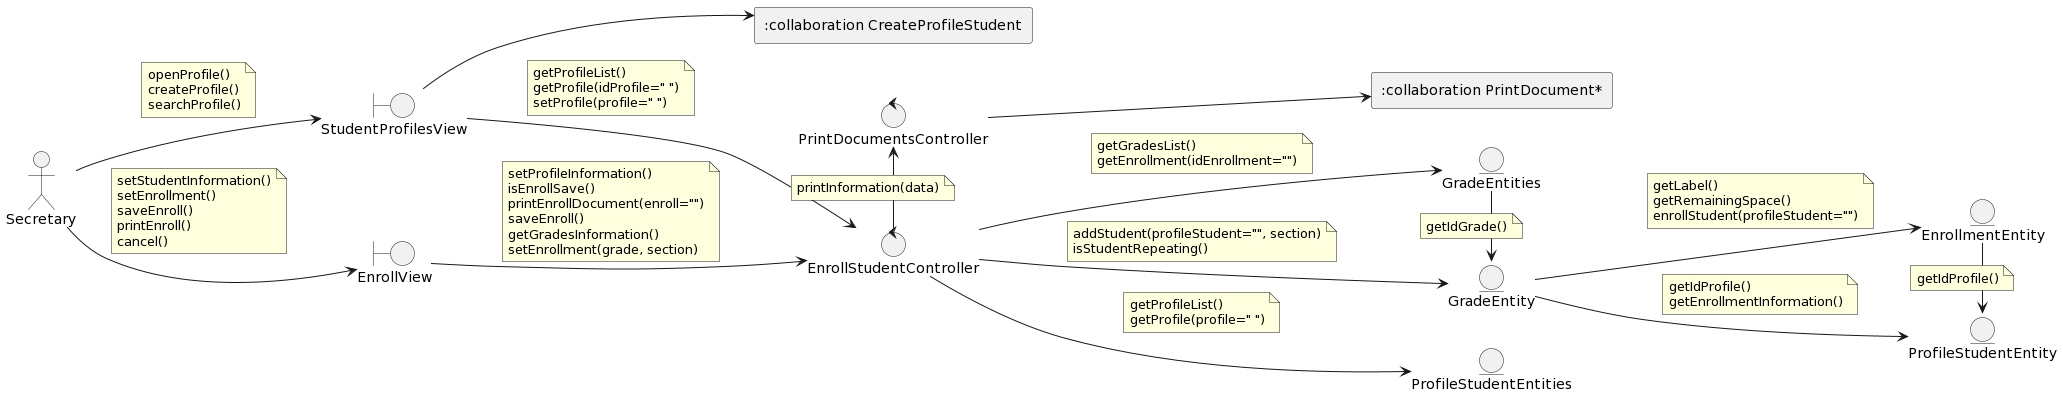

The diagram above was rendered by PlantUML. Its source (embedded in the PNG):
@startuml
left to right direction

'--- Classes definition ---
actor Secretary

boundary StudentProfilesView
boundary EnrollView

control EnrollStudentController
control PrintDocumentsController

entity ProfileStudentEntity
entity ProfileStudentEntities
entity EnrollmentEntity
entity GradeEntities
entity GradeEntity

rectangle ":collaboration PrintDocument*"
rectangle ":collaboration CreateProfileStudent"


'--- Actor relations ---
Secretary --> StudentProfilesView
note on link
    openProfile()
    createProfile()
    searchProfile()
end note

Secretary --> EnrollView
note on link
    setStudentInformation()
    setEnrollment()
    saveEnroll()
    printEnroll()
    cancel()
end note


'--- Views relations ---
StudentProfilesView --> EnrollStudentController
note on link
    getProfileList()
    getProfile(idProfile=" ")
    setProfile(profile=" ")
end note

StudentProfilesView --> ":collaboration CreateProfileStudent"

EnrollView --> EnrollStudentController
note on link
    setProfileInformation()
    isEnrollSave()
    printEnrollDocument(enroll="")
    saveEnroll()
    getGradesInformation()
    setEnrollment(grade, section)
end note

'--- Controllers relations ---
EnrollStudentController --> ProfileStudentEntities
note on link
    getProfileList()
    getProfile(profile=" ")
end note

EnrollStudentController --> GradeEntities
note on link
    getGradesList()
    getEnrollment(idEnrollment="")
end note

EnrollStudentController --> GradeEntity
note on link
    addStudent(profileStudent="", section)
    isStudentRepeating()
end note

EnrollStudentController -right-> PrintDocumentsController
note on link
    printInformation(data)
end note

PrintDocumentsController --> ":collaboration PrintDocument*"


'--- Entity relations ---
EnrollmentEntity -> ProfileStudentEntity
note on link
    getIdProfile()
end note

GradeEntities -> GradeEntity
note on link
    getIdGrade()
end note

GradeEntity --> EnrollmentEntity
note on link
    getLabel()
    getRemainingSpace()
    enrollStudent(profileStudent="")
end note

GradeEntity --> ProfileStudentEntity
note on link
    getIdProfile()
    getEnrollmentInformation()
end note
@enduml